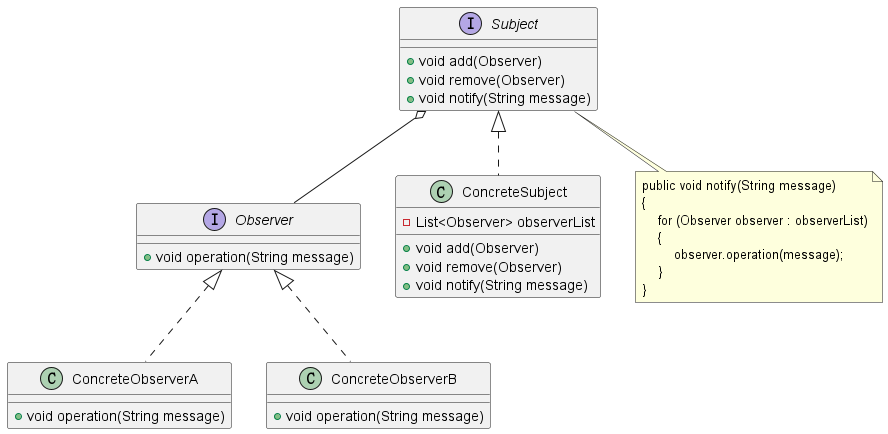

The diagram above was rendered by PlantUML. Its source (embedded in the PNG):
@startuml

Subject o-- Observer

interface Observer {
  +void operation(String message)
}

class ConcreteObserverA implements Observer {
  +void operation(String message)
}

class ConcreteObserverB implements Observer {
  +void operation(String message)
}

interface Subject {
  +void add(Observer)
  +void remove(Observer)
  +void notify(String message)
}

class ConcreteSubject implements Subject {
  -List<Observer> observerList

  +void add(Observer)
  +void remove(Observer)
  +void notify(String message)
}

note as N
    public void notify(String message)
    {
        for (Observer observer : observerList)
        {
            observer.operation(message);
        }
    }
end note

Subject .. N

@enduml